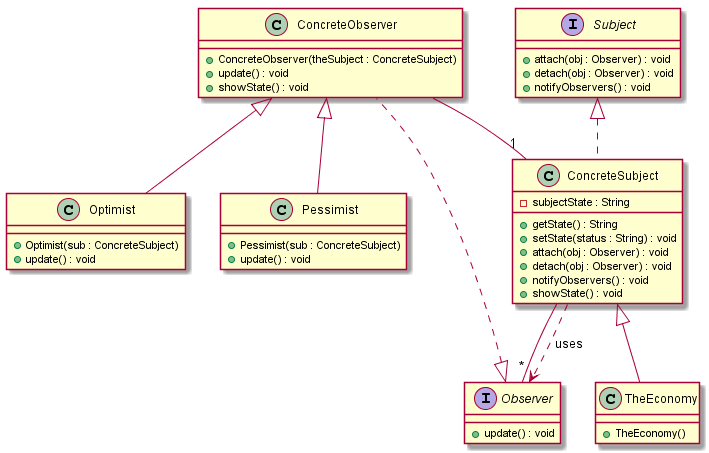

The diagram above was rendered by PlantUML. Its source (embedded in the PNG):
@startuml
class ConcreteObserver implements Observer {
 +ConcreteObserver(theSubject : ConcreteSubject)
 +update() : void
 +showState() : void
}

class ConcreteSubject implements Subject {
 -subjectState : String
 +getState() : String
 +setState(status : String) : void
 +attach(obj : Observer) : void
 +detach(obj : Observer) : void
 +notifyObservers() : void
 +showState() : void
}

interface Observer {
 +update() : void
}

class Optimist extends ConcreteObserver {
 +Optimist(sub : ConcreteSubject)
 +update() : void
}

class Pessimist extends ConcreteObserver {
 +Pessimist(sub : ConcreteSubject)
 +update() : void
}

interface Subject {
 +attach(obj : Observer) : void
 +detach(obj : Observer) : void
 +notifyObservers() : void
}

class TheEconomy extends ConcreteSubject {
 +TheEconomy()
}

ConcreteSubject ..> Observer : uses
ConcreteObserver -- " 1" ConcreteSubject
ConcreteSubject -- " *" Observer
@enduml